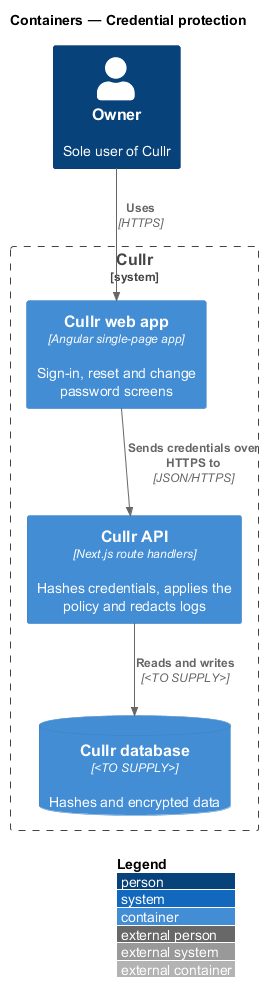

The diagram above was rendered by PlantUML. Its source (embedded in the PNG):
@startuml
!include <C4/C4_Container>
LAYOUT_WITH_LEGEND()
title Containers — Credential protection

Person(owner, "Owner", "Sole user of Cullr")
System_Boundary(cullr, "Cullr") {
  Container(spa, "Cullr web app", "Angular single-page app", "Sign-in, reset and change password screens")
  Container(api, "Cullr API", "Next.js route handlers", "Hashes credentials, applies the policy and redacts logs")
  ContainerDb(db, "Cullr database", "<TO SUPPLY>", "Hashes and encrypted data")
}

Rel(owner, spa, "Uses", "HTTPS")
Rel(spa, api, "Sends credentials over HTTPS to", "JSON/HTTPS")
Rel(api, db, "Reads and writes", "<TO SUPPLY>")
@enduml